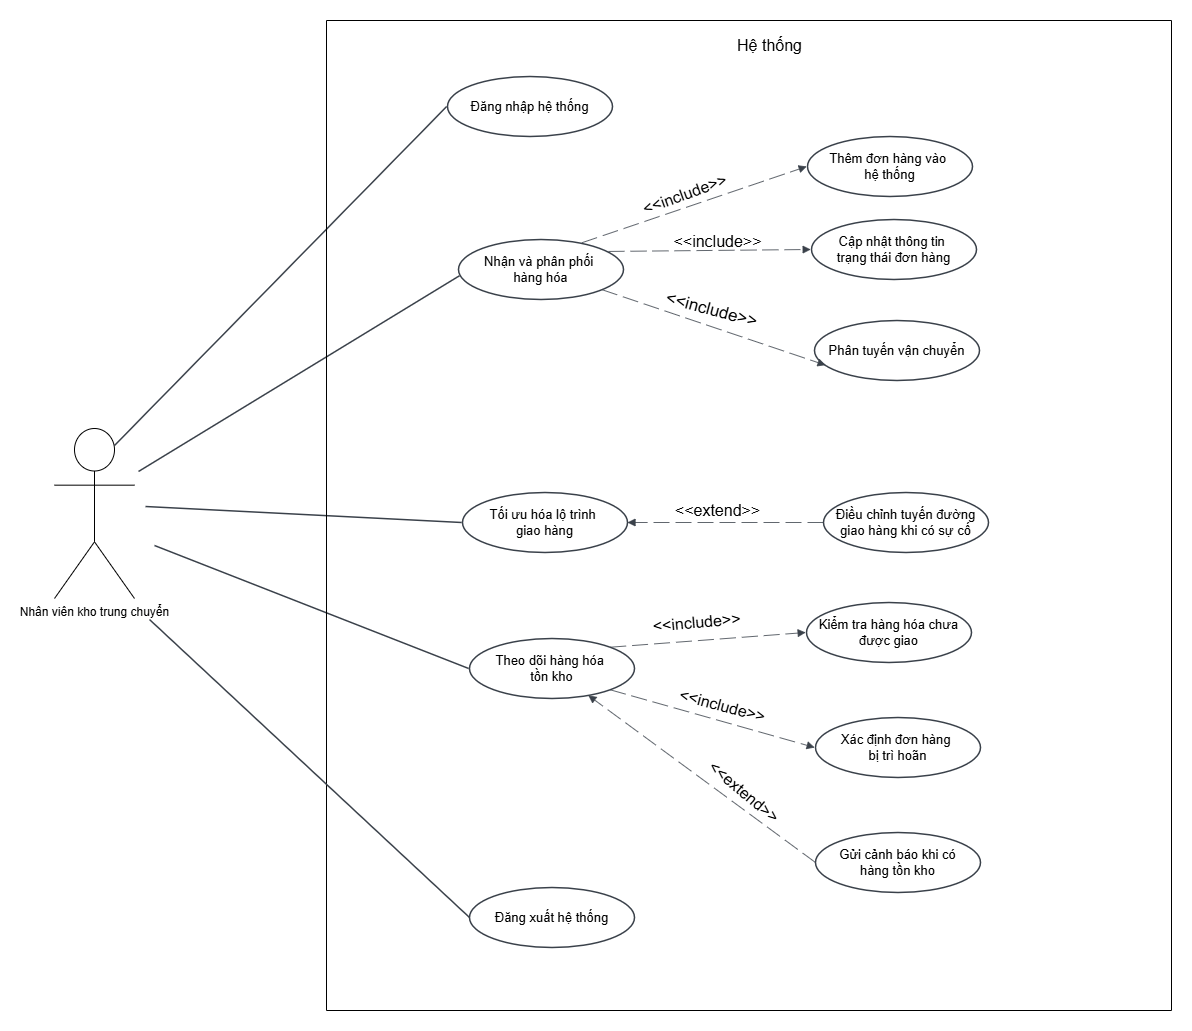

The diagram above was exported from draw.io. Its source (the exported page's mxGraphModel, read from the mxfile embedded in the PNG):
<mxGraphModel dx="4522" dy="2718" grid="0" gridSize="10" guides="1" tooltips="1" connect="1" arrows="1" fold="1" page="0" pageScale="1" pageWidth="827" pageHeight="1169" math="0" shadow="0">
  <root>
    <mxCell id="0" />
    <mxCell id="1" parent="0" />
    <mxCell id="SXtHUDbzUL8Dyfj5lVvF-1" value="Đăng nhập hệ thống" style="html=1;overflow=block;blockSpacing=1;whiteSpace=wrap;ellipse;fontSize=13;spacing=3.8;strokeColor=#3a414a;strokeOpacity=100;fillOpacity=100;rounded=1;absoluteArcSize=1;arcSize=9;fillColor=#ffffff;strokeWidth=1.5;lucidId=zR25yGyElFEF;" vertex="1" parent="1">
      <mxGeometry x="-1020" y="-840" width="165" height="60" as="geometry" />
    </mxCell>
    <mxCell id="SXtHUDbzUL8Dyfj5lVvF-2" value="" style="html=1;jettySize=18;whiteSpace=wrap;fontSize=13;strokeColor=#3a414a;strokeOpacity=100;strokeWidth=1.5;rounded=0;startArrow=none;endArrow=none;entryX=-0.005;entryY=0.5;entryPerimeter=0;lucidId=IU25r~5gGVVV;exitX=0.75;exitY=0.1;exitDx=0;exitDy=0;exitPerimeter=0;" edge="1" parent="1" source="SXtHUDbzUL8Dyfj5lVvF-9" target="SXtHUDbzUL8Dyfj5lVvF-1">
      <mxGeometry width="100" height="100" relative="1" as="geometry">
        <Array as="points" />
        <mxPoint x="-1290" y="-330" as="sourcePoint" />
      </mxGeometry>
    </mxCell>
    <mxCell id="SXtHUDbzUL8Dyfj5lVvF-3" value="" style="html=1;jettySize=18;whiteSpace=wrap;fontSize=13;strokeColor=#3a414a;strokeOpacity=100;strokeWidth=1.5;rounded=0;startArrow=none;endArrow=none;entryX=0.006;entryY=0.604;entryPerimeter=0;lucidId=jV25fEZYNmAT;" edge="1" parent="1" target="SXtHUDbzUL8Dyfj5lVvF-22">
      <mxGeometry width="100" height="100" relative="1" as="geometry">
        <Array as="points" />
        <mxPoint x="-1329" y="-445" as="sourcePoint" />
      </mxGeometry>
    </mxCell>
    <mxCell id="SXtHUDbzUL8Dyfj5lVvF-4" value="" style="html=1;jettySize=18;whiteSpace=wrap;fontSize=13;strokeColor=#3a414a;strokeOpacity=100;strokeWidth=1.5;rounded=0;startArrow=none;endArrow=none;entryX=-0.005;entryY=0.5;entryPerimeter=0;lucidId=oV25baWS.xj2;" edge="1" parent="1" target="SXtHUDbzUL8Dyfj5lVvF-26">
      <mxGeometry width="100" height="100" relative="1" as="geometry">
        <Array as="points" />
        <mxPoint x="-1322" y="-410" as="sourcePoint" />
      </mxGeometry>
    </mxCell>
    <mxCell id="SXtHUDbzUL8Dyfj5lVvF-5" value="" style="html=1;jettySize=18;whiteSpace=wrap;fontSize=13;strokeColor=#3a414a;strokeOpacity=100;strokeWidth=1.5;rounded=0;startArrow=none;endArrow=none;entryX=-0.005;entryY=0.5;entryPerimeter=0;lucidId=uV25jSsw_o6X;" edge="1" parent="1" target="SXtHUDbzUL8Dyfj5lVvF-27">
      <mxGeometry width="100" height="100" relative="1" as="geometry">
        <Array as="points" />
        <mxPoint x="-1313" y="-371" as="sourcePoint" />
      </mxGeometry>
    </mxCell>
    <mxCell id="SXtHUDbzUL8Dyfj5lVvF-7" value="" style="html=1;jettySize=18;whiteSpace=wrap;fontSize=13;strokeColor=#3a414a;strokeOpacity=100;dashed=1;fixDash=1;dashPattern=16 6;strokeWidth=0.8;rounded=0;startArrow=none;endArrow=block;endFill=1;exitX=0.748;exitY=0.054;exitPerimeter=0;entryX=-0.005;entryY=0.5;entryPerimeter=0;lucidId=-X25~8AOvBe5;" edge="1" parent="1" source="SXtHUDbzUL8Dyfj5lVvF-22" target="SXtHUDbzUL8Dyfj5lVvF-8">
      <mxGeometry width="100" height="100" relative="1" as="geometry">
        <Array as="points" />
      </mxGeometry>
    </mxCell>
    <mxCell id="SXtHUDbzUL8Dyfj5lVvF-8" value="Thêm đơn hàng vào&amp;nbsp;&lt;div&gt;hệ thống&lt;/div&gt;" style="html=1;overflow=block;blockSpacing=1;whiteSpace=wrap;ellipse;fontSize=13;spacing=3.8;strokeColor=#3a414a;strokeOpacity=100;fillOpacity=100;rounded=1;absoluteArcSize=1;arcSize=9;fillColor=#ffffff;strokeWidth=1.5;lucidId=lY25XTTpTlxg;" vertex="1" parent="1">
      <mxGeometry x="-660" y="-780" width="165" height="60" as="geometry" />
    </mxCell>
    <mxCell id="SXtHUDbzUL8Dyfj5lVvF-9" value="Nhân viên kho trung chuyển" style="shape=umlActor;verticalLabelPosition=bottom;verticalAlign=top;html=1;outlineConnect=0;" vertex="1" parent="1">
      <mxGeometry x="-1413" y="-488" width="80" height="170" as="geometry" />
    </mxCell>
    <mxCell id="SXtHUDbzUL8Dyfj5lVvF-10" value="" style="swimlane;startSize=0;" vertex="1" parent="1">
      <mxGeometry x="-1141" y="-896" width="845" height="990" as="geometry" />
    </mxCell>
    <mxCell id="SXtHUDbzUL8Dyfj5lVvF-11" value="Hệ thống" style="text;html=1;align=center;verticalAlign=middle;resizable=0;points=[];autosize=1;strokeColor=none;fillColor=none;fontSize=16;" vertex="1" parent="SXtHUDbzUL8Dyfj5lVvF-10">
      <mxGeometry x="398" y="10" width="90" height="30" as="geometry" />
    </mxCell>
    <mxCell id="SXtHUDbzUL8Dyfj5lVvF-16" value="" style="html=1;jettySize=18;whiteSpace=wrap;fontSize=13;strokeColor=#3a414a;strokeOpacity=100;strokeWidth=1.5;rounded=0;startArrow=none;endArrow=none;lucidId=zV25no.w3sjw;entryX=0;entryY=0.5;entryDx=0;entryDy=0;" edge="1" parent="SXtHUDbzUL8Dyfj5lVvF-10" target="SXtHUDbzUL8Dyfj5lVvF-17">
      <mxGeometry width="100" height="100" relative="1" as="geometry">
        <Array as="points" />
        <mxPoint x="-177" y="599" as="sourcePoint" />
        <mxPoint x="120" y="1460" as="targetPoint" />
      </mxGeometry>
    </mxCell>
    <mxCell id="SXtHUDbzUL8Dyfj5lVvF-17" value="Đăng xuất hệ thống" style="html=1;overflow=block;blockSpacing=1;whiteSpace=wrap;ellipse;fontSize=13;spacing=3.8;strokeColor=#3a414a;strokeOpacity=100;fillOpacity=100;rounded=1;absoluteArcSize=1;arcSize=9;fillColor=#ffffff;strokeWidth=1.5;lucidId=QT252yG8H3D-;" vertex="1" parent="SXtHUDbzUL8Dyfj5lVvF-10">
      <mxGeometry x="143" y="867" width="165" height="60" as="geometry" />
    </mxCell>
    <mxCell id="SXtHUDbzUL8Dyfj5lVvF-18" value="&lt;span style=&quot;font-size: 17px; text-wrap-mode: wrap;&quot;&gt;&amp;lt;&amp;lt;include&amp;gt;&amp;gt;&lt;/span&gt;" style="text;html=1;align=center;verticalAlign=middle;resizable=0;points=[];autosize=1;strokeColor=none;fillColor=none;fontSize=16;rotation=15;" vertex="1" parent="SXtHUDbzUL8Dyfj5lVvF-10">
      <mxGeometry x="329" y="273" width="112" height="33" as="geometry" />
    </mxCell>
    <mxCell id="SXtHUDbzUL8Dyfj5lVvF-19" value="Cập nhật thông tin&amp;nbsp;&lt;div&gt;trạng thái đơn hàng&lt;/div&gt;" style="html=1;overflow=block;blockSpacing=1;whiteSpace=wrap;ellipse;fontSize=13;spacing=3.8;strokeColor=#3a414a;strokeOpacity=100;fillOpacity=100;rounded=1;absoluteArcSize=1;arcSize=9;fillColor=#ffffff;strokeWidth=1.5;lucidId=SZ25Q-_.ysfb;" vertex="1" parent="SXtHUDbzUL8Dyfj5lVvF-10">
      <mxGeometry x="485" y="199" width="165" height="60" as="geometry" />
    </mxCell>
    <mxCell id="SXtHUDbzUL8Dyfj5lVvF-20" value="&amp;lt;&amp;lt;include&amp;gt;&amp;gt;" style="text;html=1;align=center;verticalAlign=middle;resizable=0;points=[];autosize=1;strokeColor=none;fillColor=none;fontSize=16;rotation=0;" vertex="1" parent="SXtHUDbzUL8Dyfj5lVvF-10">
      <mxGeometry x="301" y="201" width="180" height="39" as="geometry" />
    </mxCell>
    <mxCell id="SXtHUDbzUL8Dyfj5lVvF-21" value="Phân tuyến vận chuyển" style="html=1;overflow=block;blockSpacing=1;whiteSpace=wrap;ellipse;fontSize=13;spacing=3.8;strokeColor=#3a414a;strokeOpacity=100;fillOpacity=100;rounded=1;absoluteArcSize=1;arcSize=9;fillColor=#ffffff;strokeWidth=1.5;lucidId=y025cM4ToPRt;" vertex="1" parent="SXtHUDbzUL8Dyfj5lVvF-10">
      <mxGeometry x="488" y="300" width="165" height="60" as="geometry" />
    </mxCell>
    <mxCell id="SXtHUDbzUL8Dyfj5lVvF-22" value="Nhận và phân phối&amp;nbsp;&lt;div&gt;hàng hóa&lt;/div&gt;" style="html=1;overflow=block;blockSpacing=1;whiteSpace=wrap;ellipse;fontSize=13;spacing=3.8;strokeColor=#3a414a;strokeOpacity=100;fillOpacity=100;rounded=1;absoluteArcSize=1;arcSize=9;fillColor=#ffffff;strokeWidth=1.5;lucidId=vS25GVhJUxFl;" vertex="1" parent="SXtHUDbzUL8Dyfj5lVvF-10">
      <mxGeometry x="132" y="219" width="165" height="60" as="geometry" />
    </mxCell>
    <mxCell id="SXtHUDbzUL8Dyfj5lVvF-23" value="" style="html=1;jettySize=18;whiteSpace=wrap;fontSize=13;strokeColor=#3a414a;strokeOpacity=100;dashed=1;fixDash=1;dashPattern=16 6;strokeWidth=0.8;rounded=0;startArrow=none;endArrow=block;endFill=1;exitX=0.909;exitY=0.199;exitPerimeter=0;entryX=-0.005;entryY=0.5;entryPerimeter=0;lucidId=SZ25a~AzF_hY;" edge="1" parent="SXtHUDbzUL8Dyfj5lVvF-10" source="SXtHUDbzUL8Dyfj5lVvF-22" target="SXtHUDbzUL8Dyfj5lVvF-19">
      <mxGeometry width="100" height="100" relative="1" as="geometry">
        <Array as="points" />
      </mxGeometry>
    </mxCell>
    <mxCell id="SXtHUDbzUL8Dyfj5lVvF-24" value="&amp;lt;&amp;lt;include&amp;gt;&amp;gt;" style="text;html=1;align=center;verticalAlign=middle;resizable=0;points=[];autosize=1;strokeColor=none;fillColor=none;fontSize=16;rotation=-20;" vertex="1" parent="SXtHUDbzUL8Dyfj5lVvF-10">
      <mxGeometry x="268" y="151" width="180" height="45" as="geometry" />
    </mxCell>
    <mxCell id="SXtHUDbzUL8Dyfj5lVvF-25" value="" style="html=1;jettySize=18;whiteSpace=wrap;fontSize=13;strokeColor=#3a414a;strokeOpacity=100;dashed=1;fixDash=1;dashPattern=16 6;strokeWidth=0.8;rounded=0;startArrow=none;endArrow=block;endFill=1;exitX=0;exitY=0.5;lucidId=y025DbGcuY2d;exitDx=0;exitDy=0;" edge="1" parent="SXtHUDbzUL8Dyfj5lVvF-10" source="SXtHUDbzUL8Dyfj5lVvF-33" target="SXtHUDbzUL8Dyfj5lVvF-26">
      <mxGeometry width="100" height="100" relative="1" as="geometry">
        <Array as="points" />
        <mxPoint x="276.81381204069703" y="279.2045149329838" as="targetPoint" />
      </mxGeometry>
    </mxCell>
    <mxCell id="SXtHUDbzUL8Dyfj5lVvF-26" value="Tối ưu hóa lộ trình&amp;nbsp;&lt;div&gt;giao hàng&lt;/div&gt;" style="html=1;overflow=block;blockSpacing=1;whiteSpace=wrap;ellipse;fontSize=13;spacing=3.8;strokeColor=#3a414a;strokeOpacity=100;fillOpacity=100;rounded=1;absoluteArcSize=1;arcSize=9;fillColor=#ffffff;strokeWidth=1.5;lucidId=KS25HhvXdI6b;" vertex="1" parent="SXtHUDbzUL8Dyfj5lVvF-10">
      <mxGeometry x="136" y="472" width="165" height="60" as="geometry" />
    </mxCell>
    <mxCell id="SXtHUDbzUL8Dyfj5lVvF-27" value="Theo dõi hàng hóa&amp;nbsp;&lt;div&gt;tồn kho&lt;/div&gt;" style="html=1;overflow=block;blockSpacing=1;whiteSpace=wrap;ellipse;fontSize=13;spacing=3.8;strokeColor=#3a414a;strokeOpacity=100;fillOpacity=100;rounded=1;absoluteArcSize=1;arcSize=9;fillColor=#ffffff;strokeWidth=1.5;lucidId=YS25LoZiSTjT;" vertex="1" parent="SXtHUDbzUL8Dyfj5lVvF-10">
      <mxGeometry x="143" y="618" width="165" height="60" as="geometry" />
    </mxCell>
    <mxCell id="SXtHUDbzUL8Dyfj5lVvF-28" style="edgeStyle=none;curved=1;rounded=0;orthogonalLoop=1;jettySize=auto;html=1;exitX=0.5;exitY=1;exitDx=0;exitDy=0;fontSize=12;startSize=8;endSize=8;" edge="1" parent="SXtHUDbzUL8Dyfj5lVvF-10" source="SXtHUDbzUL8Dyfj5lVvF-27" target="SXtHUDbzUL8Dyfj5lVvF-27">
      <mxGeometry relative="1" as="geometry" />
    </mxCell>
    <mxCell id="SXtHUDbzUL8Dyfj5lVvF-29" value="&amp;lt;&amp;lt;extend&amp;gt;&amp;gt;" style="text;html=1;align=center;verticalAlign=middle;resizable=0;points=[];autosize=1;strokeColor=none;fillColor=none;fontSize=16;rotation=0;" vertex="1" parent="SXtHUDbzUL8Dyfj5lVvF-10">
      <mxGeometry x="339.5" y="474" width="103" height="31" as="geometry" />
    </mxCell>
    <mxCell id="SXtHUDbzUL8Dyfj5lVvF-30" value="&amp;lt;&amp;lt;extend&amp;gt;&amp;gt;" style="text;html=1;align=center;verticalAlign=middle;resizable=0;points=[];autosize=1;strokeColor=none;fillColor=none;fontSize=16;rotation=40;" vertex="1" parent="SXtHUDbzUL8Dyfj5lVvF-10">
      <mxGeometry x="366" y="755" width="103" height="31" as="geometry" />
    </mxCell>
    <mxCell id="SXtHUDbzUL8Dyfj5lVvF-31" value="Gửi cảnh báo khi có&lt;div&gt;hàng tồn kho&lt;/div&gt;" style="html=1;overflow=block;blockSpacing=1;whiteSpace=wrap;ellipse;fontSize=13;spacing=3.8;strokeColor=#3a414a;strokeOpacity=100;fillOpacity=100;rounded=1;absoluteArcSize=1;arcSize=9;fillColor=#ffffff;strokeWidth=1.5;lucidId=4225Y2UD4-Tf;" vertex="1" parent="SXtHUDbzUL8Dyfj5lVvF-10">
      <mxGeometry x="489" y="812" width="165" height="60" as="geometry" />
    </mxCell>
    <mxCell id="SXtHUDbzUL8Dyfj5lVvF-32" value="" style="html=1;jettySize=18;whiteSpace=wrap;fontSize=13;strokeColor=#3a414a;strokeOpacity=100;dashed=1;fixDash=1;dashPattern=16 6;strokeWidth=0.8;rounded=0;startArrow=none;endArrow=block;endFill=1;exitX=0;exitY=0.5;lucidId=y025DbGcuY2d;exitDx=0;exitDy=0;" edge="1" parent="SXtHUDbzUL8Dyfj5lVvF-10" source="SXtHUDbzUL8Dyfj5lVvF-31" target="SXtHUDbzUL8Dyfj5lVvF-27">
      <mxGeometry width="100" height="100" relative="1" as="geometry">
        <Array as="points" />
        <mxPoint x="277" y="544" as="targetPoint" />
        <mxPoint x="491" y="604" as="sourcePoint" />
      </mxGeometry>
    </mxCell>
    <mxCell id="SXtHUDbzUL8Dyfj5lVvF-33" value="Điều chỉnh tuyến đường giao hàng khi có sự cố" style="html=1;overflow=block;blockSpacing=1;whiteSpace=wrap;ellipse;fontSize=13;spacing=3.8;strokeColor=#3a414a;strokeOpacity=100;fillOpacity=100;rounded=1;absoluteArcSize=1;arcSize=9;fillColor=#ffffff;strokeWidth=1.5;lucidId=4225DgirObUW;" vertex="1" parent="SXtHUDbzUL8Dyfj5lVvF-10">
      <mxGeometry x="497" y="472" width="165" height="60" as="geometry" />
    </mxCell>
    <mxCell id="SXtHUDbzUL8Dyfj5lVvF-34" value="" style="html=1;jettySize=18;whiteSpace=wrap;fontSize=13;strokeColor=#3a414a;strokeOpacity=100;dashed=1;fixDash=1;dashPattern=16 6;strokeWidth=0.8;rounded=0;startArrow=none;endArrow=block;endFill=1;entryX=0.067;entryY=0.744;entryPerimeter=0;lucidId=4225zsRoD.8m;entryDx=0;entryDy=0;" edge="1" parent="SXtHUDbzUL8Dyfj5lVvF-10" source="SXtHUDbzUL8Dyfj5lVvF-22" target="SXtHUDbzUL8Dyfj5lVvF-21">
      <mxGeometry width="100" height="100" relative="1" as="geometry">
        <Array as="points" />
        <mxPoint x="260" y="570" as="sourcePoint" />
      </mxGeometry>
    </mxCell>
    <mxCell id="SXtHUDbzUL8Dyfj5lVvF-35" value="Kiểm tra hàng hóa chưa được giao" style="html=1;overflow=block;blockSpacing=1;whiteSpace=wrap;ellipse;fontSize=13;spacing=3.8;strokeColor=#3a414a;strokeOpacity=100;fillOpacity=100;rounded=1;absoluteArcSize=1;arcSize=9;fillColor=#ffffff;strokeWidth=1.5;lucidId=T525y-RUAY-k;" vertex="1" parent="SXtHUDbzUL8Dyfj5lVvF-10">
      <mxGeometry x="480" y="582" width="165" height="60" as="geometry" />
    </mxCell>
    <mxCell id="SXtHUDbzUL8Dyfj5lVvF-36" value="" style="html=1;jettySize=18;whiteSpace=wrap;fontSize=13;strokeColor=#3a414a;strokeOpacity=100;dashed=1;fixDash=1;dashPattern=16 6;strokeWidth=0.8;rounded=0;startArrow=none;endArrow=block;endFill=1;entryX=-0.005;entryY=0.5;entryPerimeter=0;lucidId=T525yoPjcLcH;exitX=1;exitY=0;exitDx=0;exitDy=0;" edge="1" parent="SXtHUDbzUL8Dyfj5lVvF-10" source="SXtHUDbzUL8Dyfj5lVvF-27" target="SXtHUDbzUL8Dyfj5lVvF-35">
      <mxGeometry width="100" height="100" relative="1" as="geometry">
        <Array as="points" />
        <mxPoint x="264" y="863" as="sourcePoint" />
      </mxGeometry>
    </mxCell>
    <mxCell id="SXtHUDbzUL8Dyfj5lVvF-37" value="&amp;lt;&amp;lt;include&amp;gt;&amp;gt;" style="text;html=1;align=center;verticalAlign=middle;resizable=0;points=[];autosize=1;strokeColor=none;fillColor=none;fontSize=16;rotation=-5;" vertex="1" parent="SXtHUDbzUL8Dyfj5lVvF-10">
      <mxGeometry x="280" y="579" width="180" height="45" as="geometry" />
    </mxCell>
    <mxCell id="SXtHUDbzUL8Dyfj5lVvF-38" value="Xác định đơn hàng&amp;nbsp;&lt;div&gt;bị trì hoãn&lt;/div&gt;" style="html=1;overflow=block;blockSpacing=1;whiteSpace=wrap;ellipse;fontSize=13;spacing=3.8;strokeColor=#3a414a;strokeOpacity=100;fillOpacity=100;rounded=1;absoluteArcSize=1;arcSize=9;fillColor=#ffffff;strokeWidth=1.5;lucidId=T5250XvLeCt2;" vertex="1" parent="SXtHUDbzUL8Dyfj5lVvF-10">
      <mxGeometry x="489" y="697" width="165" height="60" as="geometry" />
    </mxCell>
    <mxCell id="SXtHUDbzUL8Dyfj5lVvF-39" value="" style="html=1;jettySize=18;whiteSpace=wrap;fontSize=13;strokeColor=#3a414a;strokeOpacity=100;dashed=1;fixDash=1;dashPattern=16 6;strokeWidth=0.8;rounded=0;startArrow=none;endArrow=block;endFill=1;entryX=-0.005;entryY=0.5;entryPerimeter=0;lucidId=T5255OSWAIrx;exitX=1;exitY=1;exitDx=0;exitDy=0;" edge="1" parent="SXtHUDbzUL8Dyfj5lVvF-10" source="SXtHUDbzUL8Dyfj5lVvF-27" target="SXtHUDbzUL8Dyfj5lVvF-38">
      <mxGeometry width="100" height="100" relative="1" as="geometry">
        <Array as="points" />
        <mxPoint x="291" y="872" as="sourcePoint" />
      </mxGeometry>
    </mxCell>
    <mxCell id="SXtHUDbzUL8Dyfj5lVvF-40" value="&amp;lt;&amp;lt;include&amp;gt;&amp;gt;" style="text;html=1;align=center;verticalAlign=middle;resizable=0;points=[];autosize=1;strokeColor=none;fillColor=none;fontSize=16;rotation=15;" vertex="1" parent="SXtHUDbzUL8Dyfj5lVvF-10">
      <mxGeometry x="342.5" y="669" width="106" height="31" as="geometry" />
    </mxCell>
  </root>
</mxGraphModel>